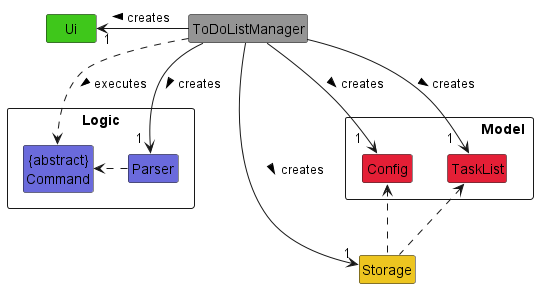

The diagram above was rendered by PlantUML. Its source (embedded in the PNG):
@startuml
!include Style.puml
hide members

class ToDoListManager COLOR_MAIN
class Ui COLOR_UI
package Logic <<Rectangle>> {
class Parser COLOR_LOGIC
class "{abstract}\nCommand" as Command COLOR_LOGIC
}
package "\t\t\t\tModel" <<Rectangle>> {
class TaskList COLOR_TASK_LIST
class Config COLOR_TASK_LIST
}
class Storage COLOR_STORAGE

ToDoListManager -l-> "1\t" Ui : creates >
ToDoListManager -u-> "\t1" Parser : creates >
ToDoListManager -d-> "\t\t1" TaskList : creates >
ToDoListManager -d-> "\t\t1" Config : creates >
ToDoListManager -d-> "1" Storage : creates\t >
ToDoListManager .d.> Command : executes >
Parser .r.> Command
Storage .u.> TaskList
Storage .u.> Config
@enduml